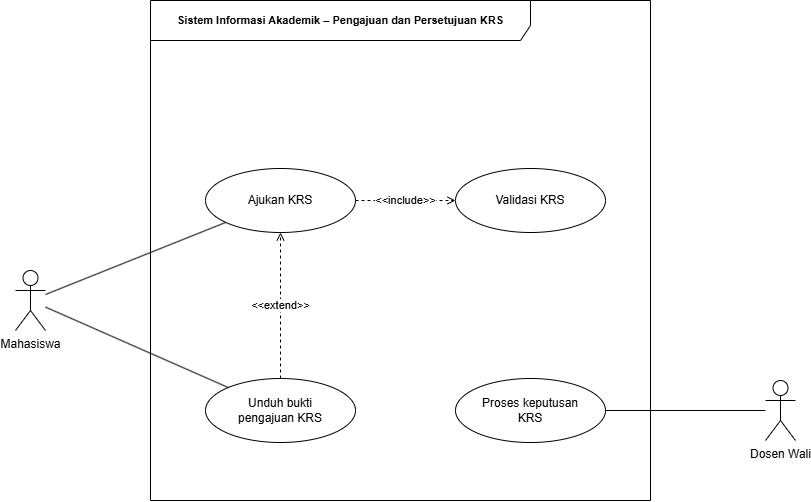

The diagram above was exported from draw.io. Its source (the exported page's mxGraphModel, read from the mxfile embedded in the PNG):
<mxGraphModel dx="857" dy="615" grid="1" gridSize="10" guides="1" tooltips="1" connect="1" arrows="1" fold="1" page="1" pageScale="1" pageWidth="950" pageHeight="560" math="0" shadow="0">
  <root>
    <mxCell id="0" />
    <mxCell id="1" parent="0" />
    <mxCell id="frame" parent="1" style="shape=umlFrame;whiteSpace=wrap;html=1;width=380;height=40;fontSize=11;fontStyle=1;" value="Sistem Informasi Akademik – Pengajuan dan Persetujuan KRS" vertex="1">
      <mxGeometry height="500" width="500" x="230" y="30" as="geometry" />
    </mxCell>
    <mxCell id="A0" parent="1" style="shape=umlActor;verticalLabelPosition=bottom;verticalAlign=top;html=1;" value="Mahasiswa" vertex="1">
      <mxGeometry height="60" width="30" x="95" y="300" as="geometry" />
    </mxCell>
    <mxCell id="A1" parent="1" style="shape=umlActor;verticalLabelPosition=bottom;verticalAlign=top;html=1;" value="Dosen Wali" vertex="1">
      <mxGeometry height="60" width="30" x="845" y="410" as="geometry" />
    </mxCell>
    <mxCell id="UC01" parent="1" style="ellipse;whiteSpace=wrap;html=1;" value="Ajukan KRS" vertex="1">
      <mxGeometry height="64" width="150" x="285" y="198" as="geometry" />
    </mxCell>
    <mxCell id="UC02" parent="1" style="ellipse;whiteSpace=wrap;html=1;" value="Validasi KRS" vertex="1">
      <mxGeometry height="64" width="150" x="535" y="198" as="geometry" />
    </mxCell>
    <mxCell id="UC03" parent="1" style="ellipse;whiteSpace=wrap;html=1;" value="Unduh bukti&lt;br&gt;pengajuan KRS" vertex="1">
      <mxGeometry height="64" width="150" x="285" y="408" as="geometry" />
    </mxCell>
    <mxCell id="UC04" parent="1" style="ellipse;whiteSpace=wrap;html=1;" value="Proses keputusan&lt;br&gt;KRS" vertex="1">
      <mxGeometry height="64" width="150" x="535" y="408" as="geometry" />
    </mxCell>
    <mxCell id="e1" edge="1" parent="1" source="A0" style="endArrow=none;html=1;" target="UC01">
      <mxGeometry relative="1" as="geometry" />
    </mxCell>
    <mxCell id="e2" edge="1" parent="1" source="A0" style="endArrow=none;html=1;" target="UC03">
      <mxGeometry relative="1" as="geometry" />
    </mxCell>
    <mxCell id="e4" edge="1" parent="1" source="A1" style="endArrow=none;html=1;" target="UC04">
      <mxGeometry relative="1" as="geometry" />
    </mxCell>
    <mxCell id="inc" edge="1" parent="1" source="UC01" style="endArrow=open;endFill=0;dashed=1;html=1;" target="UC02" value="&amp;lt;&amp;lt;include&amp;gt;&amp;gt;">
      <mxGeometry relative="1" as="geometry" />
    </mxCell>
    <mxCell id="ext" edge="1" parent="1" source="UC03" style="endArrow=open;endFill=0;dashed=1;html=1;" target="UC01" value="&amp;lt;&amp;lt;extend&amp;gt;&amp;gt;">
      <mxGeometry relative="1" as="geometry" />
    </mxCell>
  </root>
</mxGraphModel>